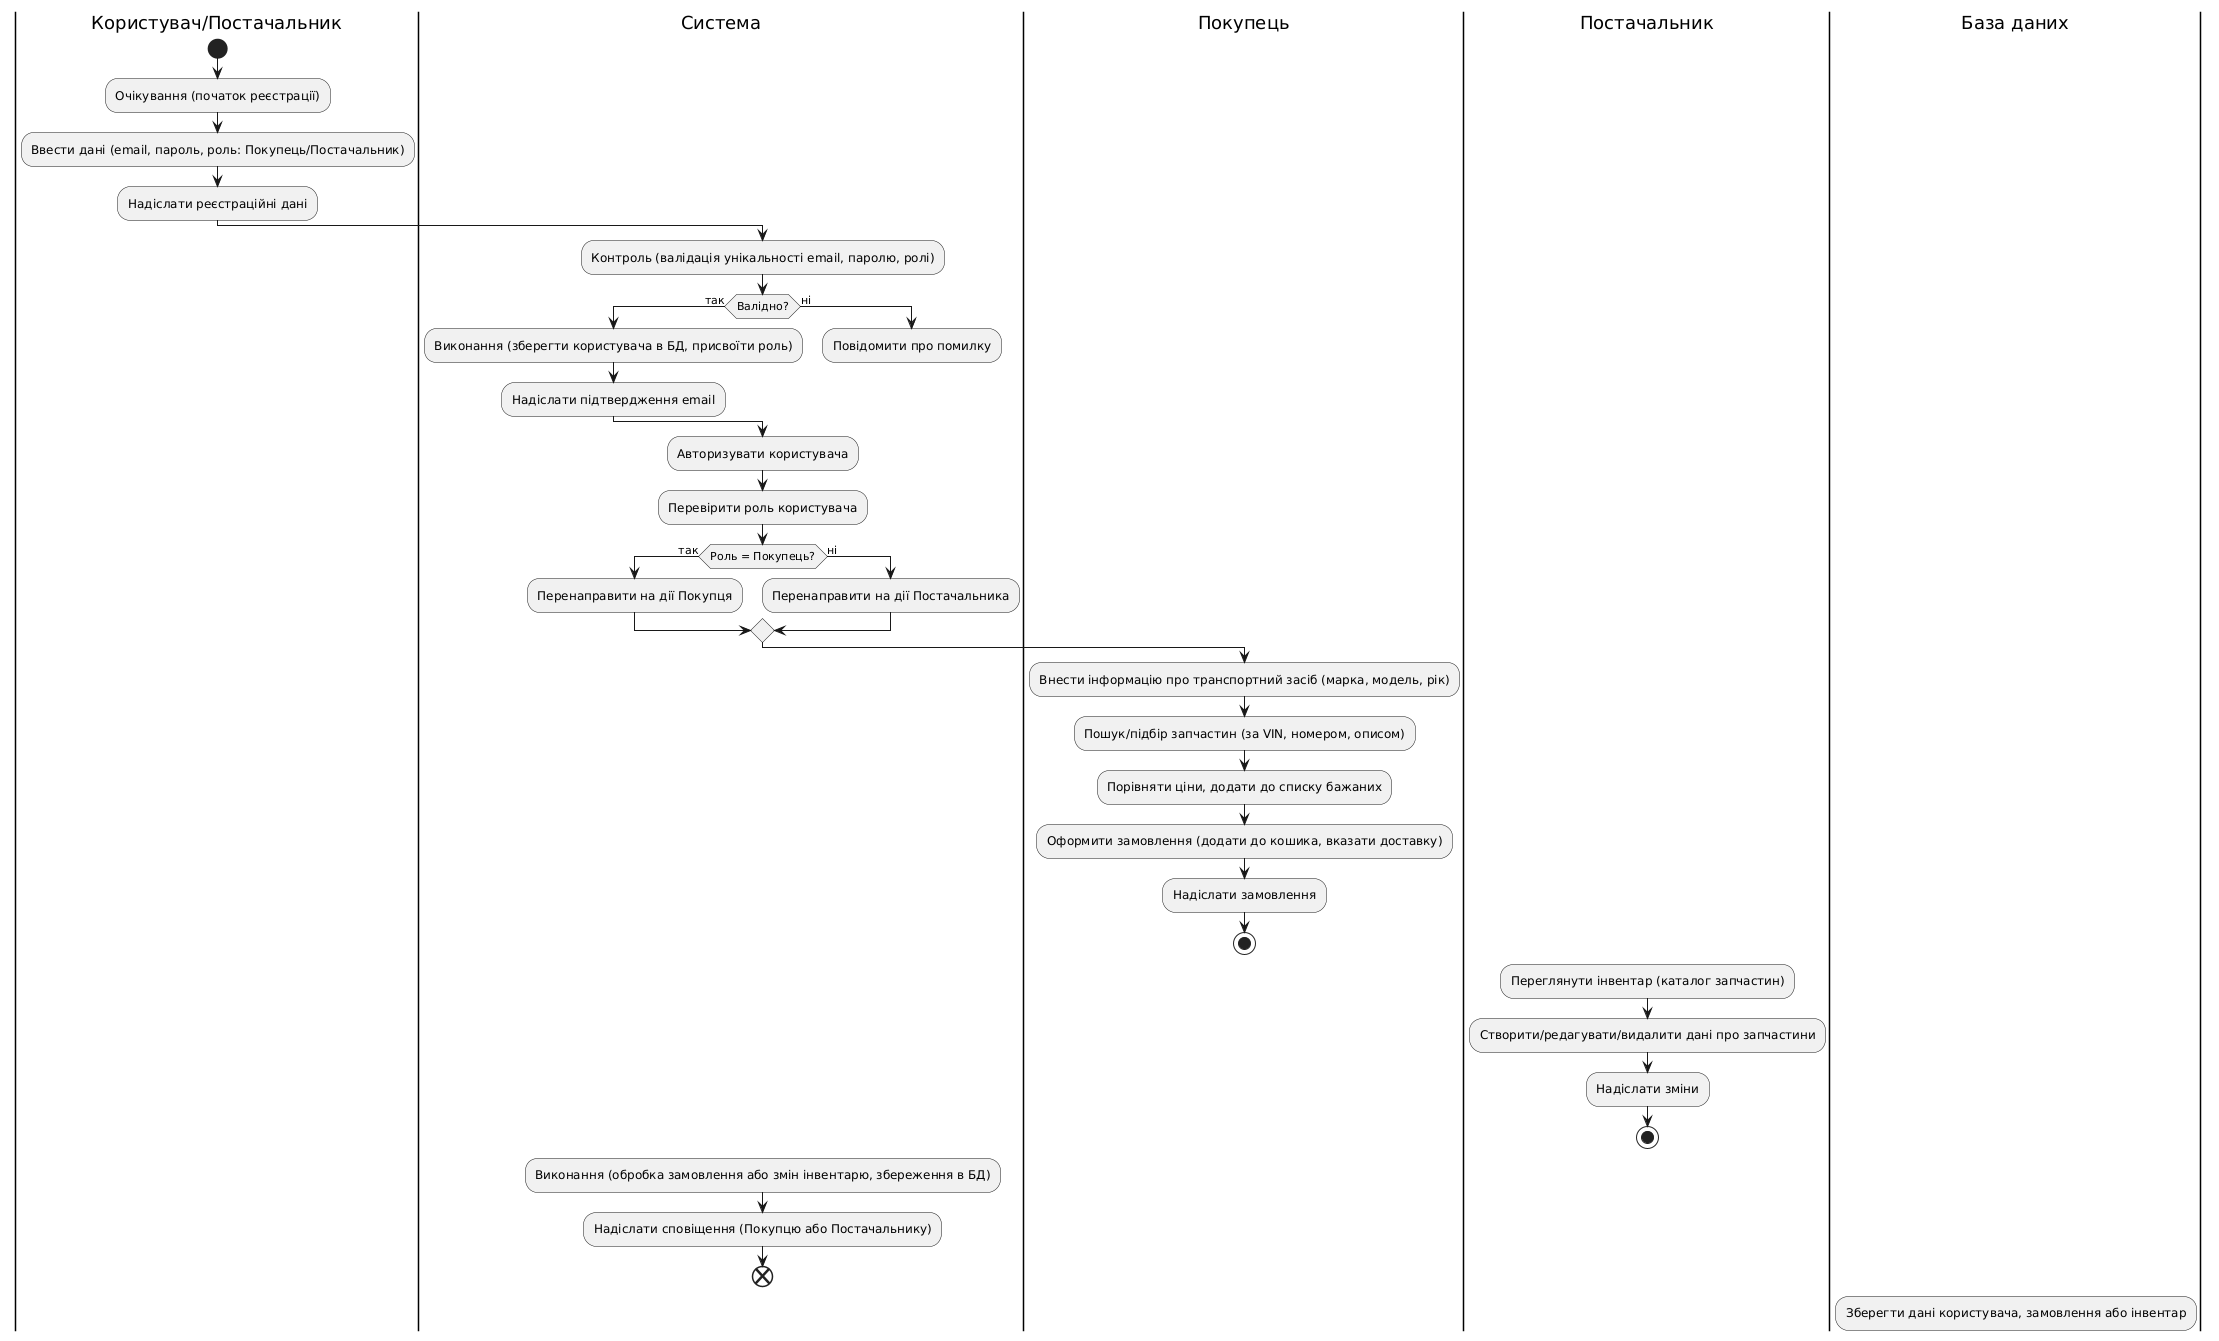

The diagram above was rendered by PlantUML. Its source (embedded in the PNG):
@startuml
|Користувач/Постачальник|
start
:Очікування (початок реєстрації);
:Ввести дані (email, пароль, роль: Покупець/Постачальник);
:Надіслати реєстраційні дані;

|Система|
:Контроль (валідація унікальності email, паролю, ролі);
if (Валідно?) then (так)
  :Виконання (зберегти користувача в БД, присвоїти роль);
  :Надіслати підтвердження email;
else (ні)
  :Повідомити про помилку;
  detach
endif
:Авторизувати користувача;
:Перевірити роль користувача;
if (Роль = Покупець?) then (так)
  :Перенаправити на дії Покупця;
else (ні)
  :Перенаправити на дії Постачальника;
endif

|Покупець|
:Внести інформацію про транспортний засіб (марка, модель, рік);
:Пошук/підбір запчастин (за VIN, номером, описом);
:Порівняти ціни, додати до списку бажаних;
:Оформити замовлення (додати до кошика, вказати доставку);
:Надіслати замовлення;
stop

|Постачальник|
:Переглянути інвентар (каталог запчастин);
:Створити/редагувати/видалити дані про запчастини;
:Надіслати зміни;
stop

|Система|
:Виконання (обробка замовлення або змін інвентарю, збереження в БД);
:Надіслати сповіщення (Покупцю або Постачальнику);
end

|База даних|
:Зберегти дані користувача, замовлення або інвентар;
@enduml